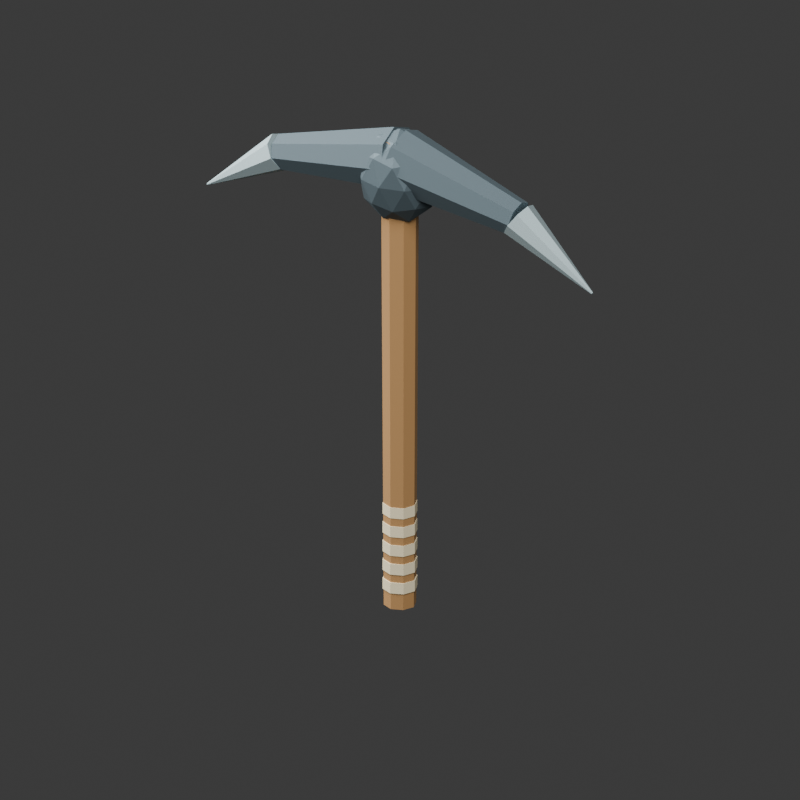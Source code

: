# Source: resource_pickaxe.blend  (saved by Blender 5.2.44; exported with 4.5.12 LTS)
import bpy
from mathutils import Matrix  # noqa: F401  (used for matrix-valued properties, if any)

bpy.ops.wm.read_factory_settings(use_empty=True)
scene = bpy.context.scene
scene.name = 'Scene'

# ---- collections
col_collection = bpy.data.collections.new('Collection'); scene.collection.children.link(col_collection)

# ---- materials (node trees are filled in below, after node groups)
mat_honey_ash_wood = bpy.data.materials.new('Honey ash wood')
mat_honey_ash_wood.diffuse_color = (0.43, 0.235, 0.09, 1.0)
mat_cream_linen = bpy.data.materials.new('Cream linen')
mat_cream_linen.diffuse_color = (0.83, 0.73, 0.49, 1.0)
mat_forged_charcoal_iron = bpy.data.materials.new('Forged charcoal iron')
mat_forged_charcoal_iron.diffuse_color = (0.11, 0.15, 0.17, 1.0)
mat_silver_edge = bpy.data.materials.new('Silver edge')
mat_silver_edge.diffuse_color = (0.5, 0.62, 0.64, 1.0)

# ---- material node trees
mat_honey_ash_wood.use_nodes = True; mat_honey_ash_wood.node_tree.nodes.clear()
_N = mat_honey_ash_wood.node_tree.nodes; _L = mat_honey_ash_wood.node_tree.links
n0 = _N.new('ShaderNodeBsdfPrincipled'); n0.name = 'BSDF - Pré-fundamentado'; n0.location = (-200, 100)
n0.inputs[0].default_value = (0.43, 0.235, 0.09, 1.0)
n0.inputs[2].default_value = 0.64
n0.inputs[10].default_value = 0.005
n1 = _N.new('ShaderNodeOutputMaterial'); n1.name = 'Saída de material'; n1.location = (200, 100)
_L.new(n0.outputs[0], n1.inputs[0])
n1.is_active_output = True
mat_cream_linen.use_nodes = True; mat_cream_linen.node_tree.nodes.clear()
_N = mat_cream_linen.node_tree.nodes; _L = mat_cream_linen.node_tree.links
n0 = _N.new('ShaderNodeBsdfPrincipled'); n0.name = 'BSDF - Pré-fundamentado'; n0.location = (-200, 100)
n0.inputs[0].default_value = (0.83, 0.73, 0.49, 1.0)
n0.inputs[2].default_value = 0.64
n0.inputs[10].default_value = 0.005
n1 = _N.new('ShaderNodeOutputMaterial'); n1.name = 'Saída de material'; n1.location = (200, 100)
_L.new(n0.outputs[0], n1.inputs[0])
n1.is_active_output = True
mat_forged_charcoal_iron.use_nodes = True; mat_forged_charcoal_iron.node_tree.nodes.clear()
_N = mat_forged_charcoal_iron.node_tree.nodes; _L = mat_forged_charcoal_iron.node_tree.links
n0 = _N.new('ShaderNodeBsdfPrincipled'); n0.name = 'BSDF - Pré-fundamentado'; n0.location = (-200, 100)
n0.inputs[0].default_value = (0.11, 0.15, 0.17, 1.0)
n0.inputs[1].default_value = 0.6
n0.inputs[2].default_value = 0.64
n0.inputs[10].default_value = 0.005
n1 = _N.new('ShaderNodeOutputMaterial'); n1.name = 'Saída de material'; n1.location = (200, 100)
_L.new(n0.outputs[0], n1.inputs[0])
n1.is_active_output = True
mat_silver_edge.use_nodes = True; mat_silver_edge.node_tree.nodes.clear()
_N = mat_silver_edge.node_tree.nodes; _L = mat_silver_edge.node_tree.links
n0 = _N.new('ShaderNodeBsdfPrincipled'); n0.name = 'BSDF - Pré-fundamentado'; n0.location = (-200, 100)
n0.inputs[0].default_value = (0.5, 0.62, 0.64, 1.0)
n0.inputs[1].default_value = 0.7
n0.inputs[2].default_value = 0.64
n0.inputs[10].default_value = 0.005
n1 = _N.new('ShaderNodeOutputMaterial'); n1.name = 'Saída de material'; n1.location = (200, 100)
_L.new(n0.outputs[0], n1.inputs[0])
n1.is_active_output = True

# ---- world
world_world = bpy.data.worlds.new('World'); scene.world = world_world
world_world.use_nodes = True; world_world.node_tree.nodes.clear()
_N = world_world.node_tree.nodes; _L = world_world.node_tree.links
n0 = _N.new('ShaderNodeOutputWorld'); n0.name = 'World Output'; n0.location = (200, 100)
n1 = _N.new('ShaderNodeBackground'); n1.name = 'Background'; n1.location = (-200, 100)
n1.inputs[0].default_value = (0.05088, 0.05088, 0.05088, 1.0)
_L.new(n1.outputs[0], n0.inputs[0])
n0.is_active_output = True
world_world.color = (0.32, 0.32, 0.32)
world_world.sun_shadow_jitter_overblur = 0.0

# ---- cameras
cam_c_mera_001 = bpy.data.cameras.new('Câmera.001')
cam_c_mera_001.type = 'ORTHO'
cam_c_mera_001.ortho_scale = 1.35

# ---- lights
light_rea_002 = bpy.data.lights.new('Área.002', 'AREA')
light_rea_002.energy = 700.0
light_rea_002.shape = 'DISK'
light_rea_002.size = 5.0
light_rea_002.size_y = 1.0
light_rea_003 = bpy.data.lights.new('Área.003', 'AREA')
light_rea_003.energy = 400.0
light_rea_003.shape = 'DISK'
light_rea_003.size = 4.0
light_rea_003.size_y = 1.0

# ---- meshes
me_cone_014 = bpy.data.meshes.new('Cone.014')
me_cone_014.from_pydata([(0.0, 0.028, -0.435), (0.0, 0.033, 0.435), (0.0198, 0.0198, -0.435), (0.02333, 0.02333, 0.435), (0.028, 0.0, -0.435), (0.033, 0.0, 0.435), (0.0198, -0.0198, -0.435), (0.02333, -0.02333, 0.435), (0.0, -0.028, -0.435), (0.0, -0.033, 0.435), (-0.0198, -0.0198, -0.435), (-0.02333, -0.02333, 0.435), (-0.028, 0.0, -0.435), (-0.033, 0.0, 0.435), (-0.0198, 0.0198, -0.435), (-0.02333, 0.02333, 0.435)], [], [(0, 1, 3, 2), (2, 3, 5, 4), (4, 5, 7, 6), (6, 7, 9, 8), (8, 9, 11, 10), (10, 11, 13, 12), (3, 1, 15, 13, 11, 9, 7, 5), (12, 13, 15, 14), (14, 15, 1, 0), (0, 2, 4, 6, 8, 10, 12, 14)])
_uv = me_cone_014.uv_layers.new(name='Mapa UV')
_uv.uv.foreach_set('vector', [1.0, 0.5, 1.0, 1.0, 0.875, 1.0, 0.875, 0.5, 0.875, 0.5, 0.875, 1.0, 0.75, 1.0, 0.75, 0.5, 0.75, 0.5, 0.75, 1.0, 0.625, 1.0, 0.625, 0.5, 0.625, 0.5, 0.625, 1.0, 0.5, 1.0, 0.5, 0.5, 0.5, 0.5, 0.5, 1.0, 0.375, 1.0, 0.375, 0.5, 0.375, 0.5, 0.375, 1.0, 0.25, 1.0, 0.25, 0.5, 0.4197, 0.4197, 0.25, 0.49, 0.08029, 0.4197, 0.01, 0.25, 0.08029, 0.08029, 0.25, 0.01, 0.4197, 0.08029, 0.49, 0.25, 0.25, 0.5, 0.25, 1.0, 0.125, 1.0, 0.125, 0.5, 0.125, 0.5, 0.125, 1.0, 0.0, 1.0, 0.0, 0.5, 0.75, 0.49, 0.9197, 0.4197, 0.99, 0.25, 0.9197, 0.08029, 0.75, 0.01, 0.5803, 0.08029, 0.51, 0.25, 0.5803, 0.4197])
me_cone_014.materials.append(mat_honey_ash_wood)
me_cone_014.update()
me_cone_015 = bpy.data.meshes.new('Cone.015')
me_cone_015.from_pydata([(0.0, 0.03, -0.01), (0.0, 0.03, 0.01), (0.02121, 0.02121, -0.01), (0.02121, 0.02121, 0.01), (0.03, 0.0, -0.01), (0.03, 0.0, 0.01), (0.02121, -0.02121, -0.01), (0.02121, -0.02121, 0.01), (0.0, -0.03, -0.01), (0.0, -0.03, 0.01), (-0.02121, -0.02121, -0.01), (-0.02121, -0.02121, 0.01), (-0.03, 0.0, -0.01), (-0.03, 0.0, 0.01), (-0.02121, 0.02121, -0.01), (-0.02121, 0.02121, 0.01)], [], [(0, 1, 3, 2), (2, 3, 5, 4), (4, 5, 7, 6), (6, 7, 9, 8), (8, 9, 11, 10), (10, 11, 13, 12), (3, 1, 15, 13, 11, 9, 7, 5), (12, 13, 15, 14), (14, 15, 1, 0), (0, 2, 4, 6, 8, 10, 12, 14)])
_uv = me_cone_015.uv_layers.new(name='Mapa UV')
_uv.uv.foreach_set('vector', [1.0, 0.5, 1.0, 1.0, 0.875, 1.0, 0.875, 0.5, 0.875, 0.5, 0.875, 1.0, 0.75, 1.0, 0.75, 0.5, 0.75, 0.5, 0.75, 1.0, 0.625, 1.0, 0.625, 0.5, 0.625, 0.5, 0.625, 1.0, 0.5, 1.0, 0.5, 0.5, 0.5, 0.5, 0.5, 1.0, 0.375, 1.0, 0.375, 0.5, 0.375, 0.5, 0.375, 1.0, 0.25, 1.0, 0.25, 0.5, 0.4197, 0.4197, 0.25, 0.49, 0.08029, 0.4197, 0.01, 0.25, 0.08029, 0.08029, 0.25, 0.01, 0.4197, 0.08029, 0.49, 0.25, 0.25, 0.5, 0.25, 1.0, 0.125, 1.0, 0.125, 0.5, 0.125, 0.5, 0.125, 1.0, 0.0, 1.0, 0.0, 0.5, 0.75, 0.49, 0.9197, 0.4197, 0.99, 0.25, 0.9197, 0.08029, 0.75, 0.01, 0.5803, 0.08029, 0.51, 0.25, 0.5803, 0.4197])
me_cone_015.materials.append(mat_cream_linen)
me_cone_015.update()
me_cone_016 = bpy.data.meshes.new('Cone.016')
me_cone_016.from_pydata([(0.0, 0.03, -0.01), (0.0, 0.03, 0.01), (0.02121, 0.02121, -0.01), (0.02121, 0.02121, 0.01), (0.03, 0.0, -0.01), (0.03, 0.0, 0.01), (0.02121, -0.02121, -0.01), (0.02121, -0.02121, 0.01), (0.0, -0.03, -0.01), (0.0, -0.03, 0.01), (-0.02121, -0.02121, -0.01), (-0.02121, -0.02121, 0.01), (-0.03, 0.0, -0.01), (-0.03, 0.0, 0.01), (-0.02121, 0.02121, -0.01), (-0.02121, 0.02121, 0.01)], [], [(0, 1, 3, 2), (2, 3, 5, 4), (4, 5, 7, 6), (6, 7, 9, 8), (8, 9, 11, 10), (10, 11, 13, 12), (3, 1, 15, 13, 11, 9, 7, 5), (12, 13, 15, 14), (14, 15, 1, 0), (0, 2, 4, 6, 8, 10, 12, 14)])
_uv = me_cone_016.uv_layers.new(name='Mapa UV')
_uv.uv.foreach_set('vector', [1.0, 0.5, 1.0, 1.0, 0.875, 1.0, 0.875, 0.5, 0.875, 0.5, 0.875, 1.0, 0.75, 1.0, 0.75, 0.5, 0.75, 0.5, 0.75, 1.0, 0.625, 1.0, 0.625, 0.5, 0.625, 0.5, 0.625, 1.0, 0.5, 1.0, 0.5, 0.5, 0.5, 0.5, 0.5, 1.0, 0.375, 1.0, 0.375, 0.5, 0.375, 0.5, 0.375, 1.0, 0.25, 1.0, 0.25, 0.5, 0.4197, 0.4197, 0.25, 0.49, 0.08029, 0.4197, 0.01, 0.25, 0.08029, 0.08029, 0.25, 0.01, 0.4197, 0.08029, 0.49, 0.25, 0.25, 0.5, 0.25, 1.0, 0.125, 1.0, 0.125, 0.5, 0.125, 0.5, 0.125, 1.0, 0.0, 1.0, 0.0, 0.5, 0.75, 0.49, 0.9197, 0.4197, 0.99, 0.25, 0.9197, 0.08029, 0.75, 0.01, 0.5803, 0.08029, 0.51, 0.25, 0.5803, 0.4197])
me_cone_016.materials.append(mat_cream_linen)
me_cone_016.update()
me_cone_017 = bpy.data.meshes.new('Cone.017')
me_cone_017.from_pydata([(0.0, 0.03, -0.01), (0.0, 0.03, 0.01), (0.02121, 0.02121, -0.01), (0.02121, 0.02121, 0.01), (0.03, 0.0, -0.01), (0.03, 0.0, 0.01), (0.02121, -0.02121, -0.01), (0.02121, -0.02121, 0.01), (0.0, -0.03, -0.01), (0.0, -0.03, 0.01), (-0.02121, -0.02121, -0.01), (-0.02121, -0.02121, 0.01), (-0.03, 0.0, -0.01), (-0.03, 0.0, 0.01), (-0.02121, 0.02121, -0.01), (-0.02121, 0.02121, 0.01)], [], [(0, 1, 3, 2), (2, 3, 5, 4), (4, 5, 7, 6), (6, 7, 9, 8), (8, 9, 11, 10), (10, 11, 13, 12), (3, 1, 15, 13, 11, 9, 7, 5), (12, 13, 15, 14), (14, 15, 1, 0), (0, 2, 4, 6, 8, 10, 12, 14)])
_uv = me_cone_017.uv_layers.new(name='Mapa UV')
_uv.uv.foreach_set('vector', [1.0, 0.5, 1.0, 1.0, 0.875, 1.0, 0.875, 0.5, 0.875, 0.5, 0.875, 1.0, 0.75, 1.0, 0.75, 0.5, 0.75, 0.5, 0.75, 1.0, 0.625, 1.0, 0.625, 0.5, 0.625, 0.5, 0.625, 1.0, 0.5, 1.0, 0.5, 0.5, 0.5, 0.5, 0.5, 1.0, 0.375, 1.0, 0.375, 0.5, 0.375, 0.5, 0.375, 1.0, 0.25, 1.0, 0.25, 0.5, 0.4197, 0.4197, 0.25, 0.49, 0.08029, 0.4197, 0.01, 0.25, 0.08029, 0.08029, 0.25, 0.01, 0.4197, 0.08029, 0.49, 0.25, 0.25, 0.5, 0.25, 1.0, 0.125, 1.0, 0.125, 0.5, 0.125, 0.5, 0.125, 1.0, 0.0, 1.0, 0.0, 0.5, 0.75, 0.49, 0.9197, 0.4197, 0.99, 0.25, 0.9197, 0.08029, 0.75, 0.01, 0.5803, 0.08029, 0.51, 0.25, 0.5803, 0.4197])
me_cone_017.materials.append(mat_cream_linen)
me_cone_017.update()
me_cone_018 = bpy.data.meshes.new('Cone.018')
me_cone_018.from_pydata([(0.0, 0.03, -0.01), (0.0, 0.03, 0.01), (0.02121, 0.02121, -0.01), (0.02121, 0.02121, 0.01), (0.03, 0.0, -0.01), (0.03, 0.0, 0.01), (0.02121, -0.02121, -0.01), (0.02121, -0.02121, 0.01), (0.0, -0.03, -0.01), (0.0, -0.03, 0.01), (-0.02121, -0.02121, -0.01), (-0.02121, -0.02121, 0.01), (-0.03, 0.0, -0.01), (-0.03, 0.0, 0.01), (-0.02121, 0.02121, -0.01), (-0.02121, 0.02121, 0.01)], [], [(0, 1, 3, 2), (2, 3, 5, 4), (4, 5, 7, 6), (6, 7, 9, 8), (8, 9, 11, 10), (10, 11, 13, 12), (3, 1, 15, 13, 11, 9, 7, 5), (12, 13, 15, 14), (14, 15, 1, 0), (0, 2, 4, 6, 8, 10, 12, 14)])
_uv = me_cone_018.uv_layers.new(name='Mapa UV')
_uv.uv.foreach_set('vector', [1.0, 0.5, 1.0, 1.0, 0.875, 1.0, 0.875, 0.5, 0.875, 0.5, 0.875, 1.0, 0.75, 1.0, 0.75, 0.5, 0.75, 0.5, 0.75, 1.0, 0.625, 1.0, 0.625, 0.5, 0.625, 0.5, 0.625, 1.0, 0.5, 1.0, 0.5, 0.5, 0.5, 0.5, 0.5, 1.0, 0.375, 1.0, 0.375, 0.5, 0.375, 0.5, 0.375, 1.0, 0.25, 1.0, 0.25, 0.5, 0.4197, 0.4197, 0.25, 0.49, 0.08029, 0.4197, 0.01, 0.25, 0.08029, 0.08029, 0.25, 0.01, 0.4197, 0.08029, 0.49, 0.25, 0.25, 0.5, 0.25, 1.0, 0.125, 1.0, 0.125, 0.5, 0.125, 0.5, 0.125, 1.0, 0.0, 1.0, 0.0, 0.5, 0.75, 0.49, 0.9197, 0.4197, 0.99, 0.25, 0.9197, 0.08029, 0.75, 0.01, 0.5803, 0.08029, 0.51, 0.25, 0.5803, 0.4197])
me_cone_018.materials.append(mat_cream_linen)
me_cone_018.update()
me_cone_019 = bpy.data.meshes.new('Cone.019')
me_cone_019.from_pydata([(0.0, 0.03, -0.01), (0.0, 0.03, 0.01), (0.02121, 0.02121, -0.01), (0.02121, 0.02121, 0.01), (0.03, 0.0, -0.01), (0.03, 0.0, 0.01), (0.02121, -0.02121, -0.01), (0.02121, -0.02121, 0.01), (0.0, -0.03, -0.01), (0.0, -0.03, 0.01), (-0.02121, -0.02121, -0.01), (-0.02121, -0.02121, 0.01), (-0.03, 0.0, -0.01), (-0.03, 0.0, 0.01), (-0.02121, 0.02121, -0.01), (-0.02121, 0.02121, 0.01)], [], [(0, 1, 3, 2), (2, 3, 5, 4), (4, 5, 7, 6), (6, 7, 9, 8), (8, 9, 11, 10), (10, 11, 13, 12), (3, 1, 15, 13, 11, 9, 7, 5), (12, 13, 15, 14), (14, 15, 1, 0), (0, 2, 4, 6, 8, 10, 12, 14)])
_uv = me_cone_019.uv_layers.new(name='Mapa UV')
_uv.uv.foreach_set('vector', [1.0, 0.5, 1.0, 1.0, 0.875, 1.0, 0.875, 0.5, 0.875, 0.5, 0.875, 1.0, 0.75, 1.0, 0.75, 0.5, 0.75, 0.5, 0.75, 1.0, 0.625, 1.0, 0.625, 0.5, 0.625, 0.5, 0.625, 1.0, 0.5, 1.0, 0.5, 0.5, 0.5, 0.5, 0.5, 1.0, 0.375, 1.0, 0.375, 0.5, 0.375, 0.5, 0.375, 1.0, 0.25, 1.0, 0.25, 0.5, 0.4197, 0.4197, 0.25, 0.49, 0.08029, 0.4197, 0.01, 0.25, 0.08029, 0.08029, 0.25, 0.01, 0.4197, 0.08029, 0.49, 0.25, 0.25, 0.5, 0.25, 1.0, 0.125, 1.0, 0.125, 0.5, 0.125, 0.5, 0.125, 1.0, 0.0, 1.0, 0.0, 0.5, 0.75, 0.49, 0.9197, 0.4197, 0.99, 0.25, 0.9197, 0.08029, 0.75, 0.01, 0.5803, 0.08029, 0.51, 0.25, 0.5803, 0.4197])
me_cone_019.materials.append(mat_cream_linen)
me_cone_019.update()
me_esfera_icosa_drica_001 = bpy.data.meshes.new('Esfera icosaédrica.001')
me_esfera_icosa_drica_001.from_pydata([(0.0, 0.0, -0.085), (0.05427, -0.03417, -0.03801), (-0.02073, -0.05529, -0.03801), (-0.06708, 0.0, -0.03801), (-0.02073, 0.05529, -0.03801), (0.05427, 0.03417, -0.03801), (0.02073, -0.05529, 0.03801), (-0.05427, -0.03417, 0.03801), (-0.05427, 0.03417, 0.03801), (0.02073, 0.05529, 0.03801), (0.06708, 0.0, 0.03801), (0.0, 0.0, 0.085), (-0.01218, -0.0325, -0.07231), (0.0319, -0.02009, -0.07231), (0.01972, -0.05259, -0.04469), (0.0638, 0.0, -0.04469), (0.0319, 0.02009, -0.07231), (-0.03943, 0.0, -0.07231), (-0.05161, -0.0325, -0.04469), (-0.01218, 0.0325, -0.07231), (-0.05161, 0.0325, -0.04469), (0.01972, 0.05259, -0.04469), (0.07133, -0.02009, 0.0), (0.07133, 0.02009, 0.0), (0.0, -0.065, 0.0), (0.04408, -0.05259, 0.0), (-0.07133, -0.02009, 0.0), (-0.04408, -0.05259, 0.0), (-0.04408, 0.05259, 0.0), (-0.07133, 0.02009, 0.0), (0.04408, 0.05259, 0.0), (0.0, 0.065, 0.0), (0.05161, -0.0325, 0.04469), (-0.01972, -0.05259, 0.04469), (-0.0638, 0.0, 0.04469), (-0.01972, 0.05259, 0.04469), (0.05161, 0.0325, 0.04469), (0.01218, -0.0325, 0.07231), (0.03943, 0.0, 0.07231), (-0.0319, -0.02009, 0.07231), (-0.0319, 0.02009, 0.07231), (0.01218, 0.0325, 0.07231)], [], [(0, 13, 12), (1, 13, 15), (0, 12, 17), (0, 17, 19), (0, 19, 16), (1, 15, 22), (2, 14, 24), (3, 18, 26), (4, 20, 28), (5, 21, 30), (1, 22, 25), (2, 24, 27), (3, 26, 29), (4, 28, 31), (5, 30, 23), (6, 32, 37), (7, 33, 39), (8, 34, 40), (9, 35, 41), (10, 36, 38), (38, 41, 11), (38, 36, 41), (36, 9, 41), (41, 40, 11), (41, 35, 40), (35, 8, 40), (40, 39, 11), (40, 34, 39), (34, 7, 39), (39, 37, 11), (39, 33, 37), (33, 6, 37), (37, 38, 11), (37, 32, 38), (32, 10, 38), (23, 36, 10), (23, 30, 36), (30, 9, 36), (31, 35, 9), (31, 28, 35), (28, 8, 35), (29, 34, 8), (29, 26, 34), (26, 7, 34), (27, 33, 7), (27, 24, 33), (24, 6, 33), (25, 32, 6), (25, 22, 32), (22, 10, 32), (30, 31, 9), (30, 21, 31), (21, 4, 31), (28, 29, 8), (28, 20, 29), (20, 3, 29), (26, 27, 7), (26, 18, 27), (18, 2, 27), (24, 25, 6), (24, 14, 25), (14, 1, 25), (22, 23, 10), (22, 15, 23), (15, 5, 23), (16, 21, 5), (16, 19, 21), (19, 4, 21), (19, 20, 4), (19, 17, 20), (17, 3, 20), (17, 18, 3), (17, 12, 18), (12, 2, 18), (15, 16, 5), (15, 13, 16), (13, 0, 16), (12, 14, 2), (12, 13, 14), (13, 1, 14)])
_uv = me_esfera_icosa_drica_001.uv_layers.new(name='Mapa UV')
_uv.uv.foreach_set('vector', [0.1818, 0.0, 0.2273, 0.07873, 0.1364, 0.07873, 0.2727, 0.1575, 0.3182, 0.07873, 0.3636, 0.1575, 0.9091, 0.0, 0.9545, 0.07873, 0.8636, 0.07873, 0.7273, 0.0, 0.7727, 0.07873, 0.6818, 0.07873, 0.5455, 0.0, 0.5909, 0.07873, 0.5, 0.07873, 0.2727, 0.1575, 0.3636, 0.1575, 0.3182, 0.2362, 0.09091, 0.1575, 0.1818, 0.1575, 0.1364, 0.2362, 0.8182, 0.1575, 0.9091, 0.1575, 0.8636, 0.2362, 0.6364, 0.1575, 0.7273, 0.1575, 0.6818, 0.2362, 0.4545, 0.1575, 0.5455, 0.1575, 0.5, 0.2362, 0.2727, 0.1575, 0.3182, 0.2362, 0.2273, 0.2362, 0.09091, 0.1575, 0.1364, 0.2362, 0.04546, 0.2362, 0.8182, 0.1575, 0.8636, 0.2362, 0.7727, 0.2362, 0.6364, 0.1575, 0.6818, 0.2362, 0.5909, 0.2362, 0.4545, 0.1575, 0.5, 0.2362, 0.4091, 0.2362, 0.1818, 0.3149, 0.2727, 0.3149, 0.2273, 0.3937, 0.0, 0.3149, 0.09091, 0.3149, 0.04546, 0.3937, 0.7273, 0.3149, 0.8182, 0.3149, 0.7727, 0.3937, 0.5455, 0.3149, 0.6364, 0.3149, 0.5909, 0.3937, 0.3636, 0.3149, 0.4545, 0.3149, 0.4091, 0.3937, 0.4091, 0.3937, 0.5, 0.3937, 0.4545, 0.4724, 0.4091, 0.3937, 0.4545, 0.3149, 0.5, 0.3937, 0.4545, 0.3149, 0.5455, 0.3149, 0.5, 0.3937, 0.5909, 0.3937, 0.6818, 0.3937, 0.6364, 0.4724, 0.5909, 0.3937, 0.6364, 0.3149, 0.6818, 0.3937, 0.6364, 0.3149, 0.7273, 0.3149, 0.6818, 0.3937, 0.7727, 0.3937, 0.8636, 0.3937, 0.8182, 0.4724, 0.7727, 0.3937, 0.8182, 0.3149, 0.8636, 0.3937, 0.8182, 0.3149, 0.9091, 0.3149, 0.8636, 0.3937, 0.04546, 0.3937, 0.1364, 0.3937, 0.09091, 0.4724, 0.04546, 0.3937, 0.09091, 0.3149, 0.1364, 0.3937, 0.09091, 0.3149, 0.1818, 0.3149, 0.1364, 0.3937, 0.2273, 0.3937, 0.3182, 0.3937, 0.2727, 0.4724, 0.2273, 0.3937, 0.2727, 0.3149, 0.3182, 0.3937, 0.2727, 0.3149, 0.3636, 0.3149, 0.3182, 0.3937, 0.4091, 0.2362, 0.4545, 0.3149, 0.3636, 0.3149, 0.4091, 0.2362, 0.5, 0.2362, 0.4545, 0.3149, 0.5, 0.2362, 0.5455, 0.3149, 0.4545, 0.3149, 0.5909, 0.2362, 0.6364, 0.3149, 0.5455, 0.3149, 0.5909, 0.2362, 0.6818, 0.2362, 0.6364, 0.3149, 0.6818, 0.2362, 0.7273, 0.3149, 0.6364, 0.3149, 0.7727, 0.2362, 0.8182, 0.3149, 0.7273, 0.3149, 0.7727, 0.2362, 0.8636, 0.2362, 0.8182, 0.3149, 0.8636, 0.2362, 0.9091, 0.3149, 0.8182, 0.3149, 0.04546, 0.2362, 0.09091, 0.3149, 0.0, 0.3149, 0.04546, 0.2362, 0.1364, 0.2362, 0.09091, 0.3149, 0.1364, 0.2362, 0.1818, 0.3149, 0.09091, 0.3149, 0.2273, 0.2362, 0.2727, 0.3149, 0.1818, 0.3149, 0.2273, 0.2362, 0.3182, 0.2362, 0.2727, 0.3149, 0.3182, 0.2362, 0.3636, 0.3149, 0.2727, 0.3149, 0.5, 0.2362, 0.5909, 0.2362, 0.5455, 0.3149, 0.5, 0.2362, 0.5455, 0.1575, 0.5909, 0.2362, 0.5455, 0.1575, 0.6364, 0.1575, 0.5909, 0.2362, 0.6818, 0.2362, 0.7727, 0.2362, 0.7273, 0.3149, 0.6818, 0.2362, 0.7273, 0.1575, 0.7727, 0.2362, 0.7273, 0.1575, 0.8182, 0.1575, 0.7727, 0.2362, 0.8636, 0.2362, 0.9545, 0.2362, 0.9091, 0.3149, 0.8636, 0.2362, 0.9091, 0.1575, 0.9545, 0.2362, 0.9091, 0.1575, 1.0, 0.1575, 0.9545, 0.2362, 0.1364, 0.2362, 0.2273, 0.2362, 0.1818, 0.3149, 0.1364, 0.2362, 0.1818, 0.1575, 0.2273, 0.2362, 0.1818, 0.1575, 0.2727, 0.1575, 0.2273, 0.2362, 0.3182, 0.2362, 0.4091, 0.2362, 0.3636, 0.3149, 0.3182, 0.2362, 0.3636, 0.1575, 0.4091, 0.2362, 0.3636, 0.1575, 0.4545, 0.1575, 0.4091, 0.2362, 0.5, 0.07873, 0.5455, 0.1575, 0.4545, 0.1575, 0.5, 0.07873, 0.5909, 0.07873, 0.5455, 0.1575, 0.5909, 0.07873, 0.6364, 0.1575, 0.5455, 0.1575, 0.6818, 0.07873, 0.7273, 0.1575, 0.6364, 0.1575, 0.6818, 0.07873, 0.7727, 0.07873, 0.7273, 0.1575, 0.7727, 0.07873, 0.8182, 0.1575, 0.7273, 0.1575, 0.8636, 0.07873, 0.9091, 0.1575, 0.8182, 0.1575, 0.8636, 0.07873, 0.9545, 0.07873, 0.9091, 0.1575, 0.9545, 0.07873, 1.0, 0.1575, 0.9091, 0.1575, 0.3636, 0.1575, 0.4091, 0.07873, 0.4545, 0.1575, 0.3636, 0.1575, 0.3182, 0.07873, 0.4091, 0.07873, 0.3182, 0.07873, 0.3636, 0.0, 0.4091, 0.07873, 0.1364, 0.07873, 0.1818, 0.1575, 0.09091, 0.1575, 0.1364, 0.07873, 0.2273, 0.07873, 0.1818, 0.1575, 0.2273, 0.07873, 0.2727, 0.1575, 0.1818, 0.1575])
me_esfera_icosa_drica_001.materials.append(mat_forged_charcoal_iron)
me_esfera_icosa_drica_001.update()
me_cone_020 = bpy.data.meshes.new('Cone.020')
me_cone_020.from_pydata([(0.0, 0.057, -0.1226), (0.0, 0.032, 0.1226), (0.04031, 0.04031, -0.1226), (0.02263, 0.02263, 0.1226), (0.057, 0.0, -0.1226), (0.032, 0.0, 0.1226), (0.04031, -0.04031, -0.1226), (0.02263, -0.02263, 0.1226), (0.0, -0.057, -0.1226), (0.0, -0.032, 0.1226), (-0.04031, -0.04031, -0.1226), (-0.02263, -0.02263, 0.1226), (-0.057, 0.0, -0.1226), (-0.032, 0.0, 0.1226), (-0.04031, 0.04031, -0.1226), (-0.02263, 0.02263, 0.1226)], [], [(0, 1, 3, 2), (2, 3, 5, 4), (4, 5, 7, 6), (6, 7, 9, 8), (8, 9, 11, 10), (10, 11, 13, 12), (3, 1, 15, 13, 11, 9, 7, 5), (12, 13, 15, 14), (14, 15, 1, 0), (0, 2, 4, 6, 8, 10, 12, 14)])
_uv = me_cone_020.uv_layers.new(name='Mapa UV')
_uv.uv.foreach_set('vector', [1.0, 0.5, 1.0, 1.0, 0.875, 1.0, 0.875, 0.5, 0.875, 0.5, 0.875, 1.0, 0.75, 1.0, 0.75, 0.5, 0.75, 0.5, 0.75, 1.0, 0.625, 1.0, 0.625, 0.5, 0.625, 0.5, 0.625, 1.0, 0.5, 1.0, 0.5, 0.5, 0.5, 0.5, 0.5, 1.0, 0.375, 1.0, 0.375, 0.5, 0.375, 0.5, 0.375, 1.0, 0.25, 1.0, 0.25, 0.5, 0.4197, 0.4197, 0.25, 0.49, 0.08029, 0.4197, 0.01, 0.25, 0.08029, 0.08029, 0.25, 0.01, 0.4197, 0.08029, 0.49, 0.25, 0.25, 0.5, 0.25, 1.0, 0.125, 1.0, 0.125, 0.5, 0.125, 0.5, 0.125, 1.0, 0.0, 1.0, 0.0, 0.5, 0.75, 0.49, 0.9197, 0.4197, 0.99, 0.25, 0.9197, 0.08029, 0.75, 0.01, 0.5803, 0.08029, 0.51, 0.25, 0.5803, 0.4197])
me_cone_020.materials.append(mat_forged_charcoal_iron)
me_cone_020.update()
me_cone_021 = bpy.data.meshes.new('Cone.021')
me_cone_021.from_pydata([(0.0, 0.034, -0.09014), (0.0, 0.002, 0.09014), (0.02404, 0.02404, -0.09014), (0.001414, 0.001414, 0.09014), (0.034, 0.0, -0.09014), (0.002, 0.0, 0.09014), (0.02404, -0.02404, -0.09014), (0.001414, -0.001414, 0.09014), (0.0, -0.034, -0.09014), (0.0, -0.002, 0.09014), (-0.02404, -0.02404, -0.09014), (-0.001414, -0.001414, 0.09014), (-0.034, 0.0, -0.09014), (-0.002, 0.0, 0.09014), (-0.02404, 0.02404, -0.09014), (-0.001414, 0.001414, 0.09014)], [], [(0, 1, 3, 2), (2, 3, 5, 4), (4, 5, 7, 6), (6, 7, 9, 8), (8, 9, 11, 10), (10, 11, 13, 12), (3, 1, 15, 13, 11, 9, 7, 5), (12, 13, 15, 14), (14, 15, 1, 0), (0, 2, 4, 6, 8, 10, 12, 14)])
_uv = me_cone_021.uv_layers.new(name='Mapa UV')
_uv.uv.foreach_set('vector', [1.0, 0.5, 1.0, 1.0, 0.875, 1.0, 0.875, 0.5, 0.875, 0.5, 0.875, 1.0, 0.75, 1.0, 0.75, 0.5, 0.75, 0.5, 0.75, 1.0, 0.625, 1.0, 0.625, 0.5, 0.625, 0.5, 0.625, 1.0, 0.5, 1.0, 0.5, 0.5, 0.5, 0.5, 0.5, 1.0, 0.375, 1.0, 0.375, 0.5, 0.375, 0.5, 0.375, 1.0, 0.25, 1.0, 0.25, 0.5, 0.4197, 0.4197, 0.25, 0.49, 0.08029, 0.4197, 0.01, 0.25, 0.08029, 0.08029, 0.25, 0.01, 0.4197, 0.08029, 0.49, 0.25, 0.25, 0.5, 0.25, 1.0, 0.125, 1.0, 0.125, 0.5, 0.125, 0.5, 0.125, 1.0, 0.0, 1.0, 0.0, 0.5, 0.75, 0.49, 0.9197, 0.4197, 0.99, 0.25, 0.9197, 0.08029, 0.75, 0.01, 0.5803, 0.08029, 0.51, 0.25, 0.5803, 0.4197])
me_cone_021.materials.append(mat_silver_edge)
me_cone_021.update()
me_cone_022 = bpy.data.meshes.new('Cone.022')
me_cone_022.from_pydata([(0.0, 0.057, -0.1226), (0.0, 0.032, 0.1226), (0.04031, 0.04031, -0.1226), (0.02263, 0.02263, 0.1226), (0.057, 0.0, -0.1226), (0.032, 0.0, 0.1226), (0.04031, -0.04031, -0.1226), (0.02263, -0.02263, 0.1226), (0.0, -0.057, -0.1226), (0.0, -0.032, 0.1226), (-0.04031, -0.04031, -0.1226), (-0.02263, -0.02263, 0.1226), (-0.057, 0.0, -0.1226), (-0.032, 0.0, 0.1226), (-0.04031, 0.04031, -0.1226), (-0.02263, 0.02263, 0.1226)], [], [(0, 1, 3, 2), (2, 3, 5, 4), (4, 5, 7, 6), (6, 7, 9, 8), (8, 9, 11, 10), (10, 11, 13, 12), (3, 1, 15, 13, 11, 9, 7, 5), (12, 13, 15, 14), (14, 15, 1, 0), (0, 2, 4, 6, 8, 10, 12, 14)])
_uv = me_cone_022.uv_layers.new(name='Mapa UV')
_uv.uv.foreach_set('vector', [1.0, 0.5, 1.0, 1.0, 0.875, 1.0, 0.875, 0.5, 0.875, 0.5, 0.875, 1.0, 0.75, 1.0, 0.75, 0.5, 0.75, 0.5, 0.75, 1.0, 0.625, 1.0, 0.625, 0.5, 0.625, 0.5, 0.625, 1.0, 0.5, 1.0, 0.5, 0.5, 0.5, 0.5, 0.5, 1.0, 0.375, 1.0, 0.375, 0.5, 0.375, 0.5, 0.375, 1.0, 0.25, 1.0, 0.25, 0.5, 0.4197, 0.4197, 0.25, 0.49, 0.08029, 0.4197, 0.01, 0.25, 0.08029, 0.08029, 0.25, 0.01, 0.4197, 0.08029, 0.49, 0.25, 0.25, 0.5, 0.25, 1.0, 0.125, 1.0, 0.125, 0.5, 0.125, 0.5, 0.125, 1.0, 0.0, 1.0, 0.0, 0.5, 0.75, 0.49, 0.9197, 0.4197, 0.99, 0.25, 0.9197, 0.08029, 0.75, 0.01, 0.5803, 0.08029, 0.51, 0.25, 0.5803, 0.4197])
me_cone_022.materials.append(mat_forged_charcoal_iron)
me_cone_022.update()
me_cone_023 = bpy.data.meshes.new('Cone.023')
me_cone_023.from_pydata([(0.0, 0.034, -0.09014), (0.0, 0.002, 0.09014), (0.02404, 0.02404, -0.09014), (0.001414, 0.001414, 0.09014), (0.034, 0.0, -0.09014), (0.002, 0.0, 0.09014), (0.02404, -0.02404, -0.09014), (0.001414, -0.001414, 0.09014), (0.0, -0.034, -0.09014), (0.0, -0.002, 0.09014), (-0.02404, -0.02404, -0.09014), (-0.001414, -0.001414, 0.09014), (-0.034, 0.0, -0.09014), (-0.002, 0.0, 0.09014), (-0.02404, 0.02404, -0.09014), (-0.001414, 0.001414, 0.09014)], [], [(0, 1, 3, 2), (2, 3, 5, 4), (4, 5, 7, 6), (6, 7, 9, 8), (8, 9, 11, 10), (10, 11, 13, 12), (3, 1, 15, 13, 11, 9, 7, 5), (12, 13, 15, 14), (14, 15, 1, 0), (0, 2, 4, 6, 8, 10, 12, 14)])
_uv = me_cone_023.uv_layers.new(name='Mapa UV')
_uv.uv.foreach_set('vector', [1.0, 0.5, 1.0, 1.0, 0.875, 1.0, 0.875, 0.5, 0.875, 0.5, 0.875, 1.0, 0.75, 1.0, 0.75, 0.5, 0.75, 0.5, 0.75, 1.0, 0.625, 1.0, 0.625, 0.5, 0.625, 0.5, 0.625, 1.0, 0.5, 1.0, 0.5, 0.5, 0.5, 0.5, 0.5, 1.0, 0.375, 1.0, 0.375, 0.5, 0.375, 0.5, 0.375, 1.0, 0.25, 1.0, 0.25, 0.5, 0.4197, 0.4197, 0.25, 0.49, 0.08029, 0.4197, 0.01, 0.25, 0.08029, 0.08029, 0.25, 0.01, 0.4197, 0.08029, 0.49, 0.25, 0.25, 0.5, 0.25, 1.0, 0.125, 1.0, 0.125, 0.5, 0.125, 0.5, 0.125, 1.0, 0.0, 1.0, 0.0, 0.5, 0.75, 0.49, 0.9197, 0.4197, 0.99, 0.25, 0.9197, 0.08029, 0.75, 0.01, 0.5803, 0.08029, 0.51, 0.25, 0.5803, 0.4197])
me_cone_023.materials.append(mat_silver_edge)
me_cone_023.update()

# ---- objects
ob_ash_handle = bpy.data.objects.new('Ash handle', me_cone_014)
ob_grip_cord = bpy.data.objects.new('Grip cord', me_cone_015)
ob_grip_cord_001 = bpy.data.objects.new('Grip cord.001', me_cone_016)
ob_grip_cord_002 = bpy.data.objects.new('Grip cord.002', me_cone_017)
ob_grip_cord_003 = bpy.data.objects.new('Grip cord.003', me_cone_018)
ob_grip_cord_004 = bpy.data.objects.new('Grip cord.004', me_cone_019)
ob_iron_socket = bpy.data.objects.new('Iron socket', me_esfera_icosa_drica_001)
ob_forged_pick = bpy.data.objects.new('Forged pick', me_cone_020)
ob_polished_pick_tip = bpy.data.objects.new('Polished pick tip', me_cone_021)
ob_forged_pick_001 = bpy.data.objects.new('Forged pick.001', me_cone_022)
ob_polished_pick_tip_001 = bpy.data.objects.new('Polished pick tip.001', me_cone_023)
ob_c_mera = bpy.data.objects.new('Câmera', cam_c_mera_001)
ob_rea = bpy.data.objects.new('Área', light_rea_002)
ob_rea_001 = bpy.data.objects.new('Área.001', light_rea_003)

# ---- transforms, parenting, visibility, modifiers, constraints
ob_ash_handle.location = (0.0, 0.0, 0.435)
ob_ash_handle.rotation_euler = (0.0, -0.0, -3.142)
ob_grip_cord.location = (0.0, 0.0, 0.04)
ob_grip_cord.rotation_euler = (0.0, -0.0, -3.142)
ob_grip_cord_001.location = (0.0, 0.0, 0.075)
ob_grip_cord_001.rotation_euler = (0.0, -0.0, -3.142)
ob_grip_cord_002.location = (0.0, 0.0, 0.11)
ob_grip_cord_002.rotation_euler = (0.0, -0.0, -3.142)
ob_grip_cord_003.location = (0.0, 0.0, 0.145)
ob_grip_cord_003.rotation_euler = (0.0, -0.0, -3.142)
ob_grip_cord_004.location = (0.0, 0.0, 0.18)
ob_grip_cord_004.rotation_euler = (0.0, -0.0, -3.142)
ob_iron_socket.location = (0.0, 0.0, 0.8)
ob_forged_pick.location = (-0.12, 0.0, 0.805)
ob_forged_pick.rotation_euler = (1.776, -2.048e-08, -1.571)
ob_polished_pick_tip.location = (-0.315, 0.0, 0.73)
ob_polished_pick_tip.rotation_euler = (2.159, -7.17e-08, -1.571)
ob_forged_pick_001.location = (0.12, 0.0, 0.805)
ob_forged_pick_001.rotation_euler = (1.776, 2.048e-08, 1.571)
ob_polished_pick_tip_001.location = (0.315, 0.0, 0.73)
ob_polished_pick_tip_001.rotation_euler = (2.159, 7.17e-08, 1.571)
ob_c_mera.location = (2.0, -3.0, 2.08)
ob_c_mera.rotation_euler = (1.13, -2.563e-08, 0.588)
ob_rea.location = (3.0, -4.0, 6.0)
ob_rea.rotation_euler = (0.7271, 3.543e-08, 0.6435)
ob_rea_001.location = (-3.0, -1.0, 3.0)
ob_rea_001.rotation_euler = (0.8789, -3.19e-08, -1.249)

# ---- collection membership
col_collection.objects.link(ob_ash_handle)
col_collection.objects.link(ob_grip_cord)
col_collection.objects.link(ob_grip_cord_001)
col_collection.objects.link(ob_grip_cord_002)
col_collection.objects.link(ob_grip_cord_003)
col_collection.objects.link(ob_grip_cord_004)
col_collection.objects.link(ob_iron_socket)
col_collection.objects.link(ob_forged_pick)
col_collection.objects.link(ob_polished_pick_tip)
col_collection.objects.link(ob_forged_pick_001)
col_collection.objects.link(ob_polished_pick_tip_001)
col_collection.objects.link(ob_c_mera)
col_collection.objects.link(ob_rea)
col_collection.objects.link(ob_rea_001)

# ---- scene / render settings (as saved in the file)
scene.camera = ob_c_mera
scene.frame_start = 1; scene.frame_end = 250; scene.frame_set(1)
scene.render.engine = 'CYCLES'
scene.render.resolution_x = 640
scene.render.resolution_y = 640
scene.render.bake_bias = 0.0
scene.render.bake_samples = 0
scene.render.compositor_device = 'GPU'
scene.cycles.samples = 24
scene.eevee.use_volume_custom_range = False
scene.eevee.fast_gi_thickness_near = 0.1
scene.eevee.fast_gi_thickness_far = 0.0
scene.eevee.ray_tracing_options.screen_trace_thickness = 0.1
bpy.context.view_layer.update()
